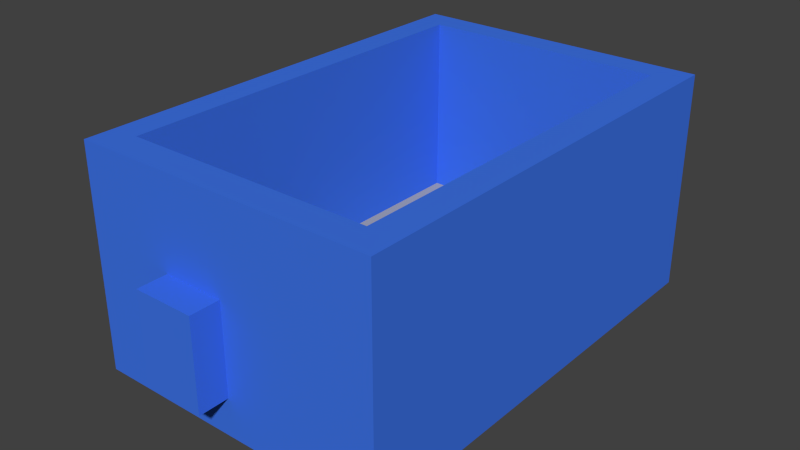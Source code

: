 # Source: mirror1.blend  (saved by Blender 2.75.0; exported with 4.5.12 LTS)
import bpy
from mathutils import Matrix  # noqa: F401  (used for matrix-valued properties, if any)

bpy.ops.wm.read_factory_settings(use_empty=True)
scene = bpy.context.scene
scene.name = 'Scene'

# ---- collections
col_collection_1 = bpy.data.collections.new('Collection 1'); scene.collection.children.link(col_collection_1)
col_collection_2 = bpy.data.collections.new('Collection 2'); scene.collection.children.link(col_collection_2)

# ---- materials (node trees are filled in below, after node groups)
mat_entrance = bpy.data.materials.new('Entrance')
mat_entrance.alpha_threshold = 0.0
mat_entrance.use_transparent_shadow = False
mat_entrance.diffuse_color = (0.0102, 0.8, 0.005229, 1.0)
mat_entrance.roughness = 0.5
mat_target = bpy.data.materials.new('Target')
mat_target.alpha_threshold = 0.0
mat_target.use_transparent_shadow = False
mat_target.diffuse_color = (0.8, 0.05178, 0.04293, 1.0)
mat_target.roughness = 0.5
mat_floor = bpy.data.materials.new('Floor')
mat_floor.alpha_threshold = 0.0
mat_floor.use_transparent_shadow = False
mat_floor.diffuse_color = (0.4, 0.4, 0.4, 1.0)
mat_floor.roughness = 0.5
mat_walls = bpy.data.materials.new('Walls')
mat_walls.alpha_threshold = 0.0
mat_walls.use_transparent_shadow = False
mat_walls.diffuse_color = (0.04968, 0.1728, 0.8, 1.0)
mat_walls.roughness = 0.5

# ---- material node trees

# ---- world
world_world = bpy.data.worlds.new('World'); scene.world = world_world
world_world.color = (0.05088, 0.05088, 0.05088)
world_world.use_sun_shadow = False
world_world.sun_shadow_jitter_overblur = 0.0
world_world.cycles.sampling_method = 'MANUAL'
world_world.cycles.sample_map_resolution = 256

# ---- meshes
me_cube_008 = bpy.data.meshes.new('Cube.008')
me_cube_008.from_pydata([(3.977, 2.963, 3.513), (3.399, 2.963, 3.513), (5.134, 2.963, 3.513), (4.555, 2.963, 3.513), (3.977, 2.963, 1.533), (4.555, 2.963, 1.533), (4.266, 2.963, 4.381), (3.977, 2.863, 1.533), (3.977, 2.863, 3.513), (4.555, 2.863, 1.533), (4.555, 2.863, 3.513), (3.399, 2.863, 3.513), (4.266, 2.863, 4.381), (5.134, 2.863, 3.513), (5.712, 5.855, 4.998), (5.712, 2.963, 4.998), (2.82, 5.855, 4.998), (2.82, 2.963, 4.998), (-0.0714, -12.71, 0.714), (-2.963, -12.71, 0.714), (-0.0714, -12.71, 4.998), (-2.963, -12.71, 4.998), (-0.0714, -14.14, 0.714), (-0.0714, -14.14, 4.998), (-2.963, -14.14, 4.998), (-2.963, -14.14, 0.714)], [], [(4, 0, 1, 6, 2, 3, 5), (7, 9, 10, 13, 12, 11, 8), (5, 3, 10, 9), (2, 6, 12, 13), (1, 0, 8, 11), (4, 5, 9, 7), (0, 4, 7, 8), (3, 2, 13, 10), (6, 1, 11, 12), (14, 16, 17), (15, 14, 17), (21, 20, 24), (21, 24, 25), (20, 23, 24), (18, 22, 23), (19, 21, 25), (20, 18, 23)])
_ca = me_cube_008.color_attributes.new('Col', 'BYTE_COLOR', 'CORNER')
_ca.data.foreach_set('color', [0.9911, 0.9911, 0.9911, 0.9961, 0.9911, 0.9911, 0.9911, 0.9961, 0.9911, 0.9911, 0.9911, 0.9961, 0.9911, 0.9911, 0.9911, 0.9961, 1.0, 1.0, 1.0, 1.0, 1.0, 1.0, 1.0, 1.0, 1.0, 1.0, 1.0, 1.0, 0.9911, 0.9911, 0.9911, 0.9961, 1.0, 1.0, 1.0, 1.0, 1.0, 1.0, 1.0, 1.0, 1.0, 1.0, 1.0, 1.0, 0.9911, 0.9911, 0.9911, 0.9961, 0.9911, 0.9911, 0.9911, 0.9961, 0.9911, 0.9911, 0.9911, 0.9961, 1.0, 1.0, 1.0, 1.0, 1.0, 1.0, 1.0, 1.0, 1.0, 1.0, 1.0, 1.0, 1.0, 1.0, 1.0, 1.0, 1.0, 1.0, 1.0, 1.0, 0.9911, 0.9911, 0.9911, 0.9961, 0.9911, 0.9911, 0.9911, 0.9961, 1.0, 1.0, 1.0, 1.0, 0.9911, 0.9911, 0.9911, 0.9961, 0.9911, 0.9911, 0.9911, 0.9961, 0.9911, 0.9911, 0.9911, 0.9961, 0.9911, 0.9911, 0.9911, 0.9961, 0.9911, 0.9911, 0.9911, 0.9961, 1.0, 1.0, 1.0, 1.0, 1.0, 1.0, 1.0, 1.0, 0.9911, 0.9911, 0.9911, 0.9961, 0.9911, 0.9911, 0.9911, 0.9961, 0.9911, 0.9911, 0.9911, 0.9961, 0.9911, 0.9911, 0.9911, 0.9961, 0.9911, 0.9911, 0.9911, 0.9961, 1.0, 1.0, 1.0, 1.0, 1.0, 1.0, 1.0, 1.0, 1.0, 1.0, 1.0, 1.0, 1.0, 1.0, 1.0, 1.0, 0.9911, 0.9911, 0.9911, 0.9961, 0.9911, 0.9911, 0.9911, 0.9961, 0.9911, 0.9911, 0.9911, 0.9961, 0.9911, 0.9911, 0.9911, 0.9961, 1.0, 1.0, 1.0, 1.0, 1.0, 1.0, 1.0, 1.0, 1.0, 1.0, 1.0, 1.0, 1.0, 1.0, 1.0, 1.0, 1.0, 1.0, 1.0, 1.0, 1.0, 1.0, 1.0, 1.0, 1.0, 1.0, 1.0, 1.0, 1.0, 1.0, 1.0, 1.0, 1.0, 1.0, 1.0, 1.0, 1.0, 1.0, 1.0, 1.0, 1.0, 1.0, 1.0, 1.0, 1.0, 1.0, 1.0, 1.0, 1.0, 1.0, 1.0, 1.0, 1.0, 1.0, 1.0, 1.0, 1.0, 1.0, 1.0, 1.0, 1.0, 1.0, 1.0, 1.0, 1.0, 1.0, 1.0, 1.0, 1.0, 1.0, 1.0, 1.0, 1.0, 1.0, 1.0, 1.0, 1.0, 1.0, 1.0, 1.0, 1.0, 1.0, 1.0, 1.0, 1.0, 1.0, 1.0, 1.0, 1.0, 1.0, 1.0, 1.0, 1.0, 1.0, 1.0, 1.0])
me_cube_008.materials.append(mat_entrance)
me_cube_008.use_remesh_preserve_volume = False
me_cube_008.use_remesh_preserve_attributes = False
me_cube_008.use_mirror_vertex_groups = False
me_cube_008.update()
me_cube_005 = bpy.data.meshes.new('Cube.005')
me_cube_005.from_pydata([(5.712, 2.963, 0.714), (2.82, 5.855, 0.714), (2.82, 2.963, 0.714), (5.712, 2.963, 4.998), (2.82, 5.855, 4.998), (2.82, 2.963, 4.998)], [], [(2, 5, 4), (0, 3, 5), (2, 0, 5), (1, 2, 4)])
_ca = me_cube_005.color_attributes.new('Col', 'BYTE_COLOR', 'CORNER')
_ca.data.foreach_set('color', [1.0, 1.0, 1.0, 1.0, 1.0, 1.0, 1.0, 1.0, 1.0, 1.0, 1.0, 1.0, 1.0, 1.0, 1.0, 1.0, 1.0, 1.0, 1.0, 1.0, 1.0, 1.0, 1.0, 1.0, 1.0, 1.0, 1.0, 1.0, 1.0, 1.0, 1.0, 1.0, 1.0, 1.0, 1.0, 1.0, 1.0, 1.0, 1.0, 1.0, 1.0, 1.0, 1.0, 1.0, 1.0, 1.0, 1.0, 1.0])
me_cube_005.materials.append(mat_target)
me_cube_005.use_remesh_preserve_volume = False
me_cube_005.use_remesh_preserve_attributes = False
me_cube_005.use_mirror_vertex_groups = False
me_cube_005.update()
me_cube_002 = bpy.data.meshes.new('Cube.002')
me_cube_002.from_pydata([(-0.0714, -5.712, 0.714), (-2.963, -5.712, 0.714), (-0.0714, -8.568, 0.714), (-2.963, -8.568, 0.714), (-0.0714, -7.14, 0.714), (-2.963, -7.14, 0.714), (2.82, 12.85, 0.714), (-5.855, 12.85, 0.714), (-5.855, 9.963, 0.714), (2.82, 9.963, 0.714), (5.712, 9.963, 0.714), (5.712, -5.712, 0.714), (-5.855, 9.963, 0.714), (-5.855, -5.712, 0.714)], [], [(5, 3, 2), (1, 5, 4), (0, 1, 4), (4, 5, 2), (10, 12, 13), (6, 7, 8), (11, 10, 13), (9, 6, 8)])
_ca = me_cube_002.color_attributes.new('Col', 'BYTE_COLOR', 'CORNER')
_ca.data.foreach_set('color', [1.0, 1.0, 1.0, 1.0, 1.0, 1.0, 1.0, 1.0, 1.0, 1.0, 1.0, 1.0, 1.0, 1.0, 1.0, 1.0, 1.0, 1.0, 1.0, 1.0, 1.0, 1.0, 1.0, 1.0, 1.0, 1.0, 1.0, 1.0, 1.0, 1.0, 1.0, 1.0, 1.0, 1.0, 1.0, 1.0, 1.0, 1.0, 1.0, 1.0, 1.0, 1.0, 1.0, 1.0, 1.0, 1.0, 1.0, 1.0, 1.0, 1.0, 1.0, 1.0, 1.0, 1.0, 1.0, 1.0, 1.0, 1.0, 1.0, 1.0, 1.0, 1.0, 1.0, 1.0, 1.0, 1.0, 1.0, 1.0, 1.0, 1.0, 1.0, 1.0, 1.0, 1.0, 1.0, 1.0, 1.0, 1.0, 1.0, 1.0, 1.0, 1.0, 1.0, 1.0, 1.0, 1.0, 1.0, 1.0, 1.0, 1.0, 1.0, 1.0, 1.0, 1.0, 1.0, 1.0])
me_cube_002.materials.append(mat_floor)
me_cube_002.use_remesh_preserve_volume = False
me_cube_002.use_remesh_preserve_attributes = False
me_cube_002.use_mirror_vertex_groups = False
me_cube_002.update()
me_cube_001 = bpy.data.meshes.new('Cube.001')
me_cube_001.from_pydata([(-7.14, -7.14, -1.071), (-7.14, 14.14, -1.071), (7.14, -7.14, -1.071), (7.14, 14.14, -1.071), (5.712, -5.712, 0.714), (-5.855, -5.712, 0.714), (-5.855, 12.85, 0.714), (5.712, 9.963, 0.714), (2.82, 12.85, 0.714), (5.712, 12.85, 4.998), (5.712, 9.963, 4.998), (2.82, 12.85, 4.998), (-7.14, 14.14, 9.282), (7.14, 14.14, 9.282), (7.14, -7.14, 9.282), (-7.14, -7.14, 9.282), (-5.855, -5.712, 9.282), (-5.855, 12.85, 9.282), (5.712, -5.712, 9.282), (5.712, 12.85, 9.282), (-0.0714, -5.712, 0.714), (-2.963, -5.712, 0.714), (-0.0714, -5.712, 4.998), (-2.963, -5.712, 4.998), (-0.0714, -8.568, 4.998), (-0.0714, -8.568, 0.714), (-2.963, -8.568, 0.714), (-2.963, -8.568, 4.998), (-0.0714, -7.14, 0.714), (-0.0714, -7.14, 4.998), (-2.963, -7.14, 4.998), (-2.963, -7.14, 0.714)], [], [(0, 28, 31), (11, 9, 19), (0, 2, 28), (26, 27, 25), (16, 5, 17), (6, 8, 11), (10, 7, 4), (27, 24, 25), (29, 24, 27), (30, 27, 26), (3, 13, 14), (22, 4, 20), (0, 15, 12), (2, 14, 29), (2, 3, 14), (30, 0, 31), (12, 13, 1), (13, 3, 1), (17, 11, 19), (0, 30, 15), (16, 22, 23), (11, 17, 6), (14, 13, 18), (29, 28, 24), (29, 14, 15), (16, 17, 12), (18, 19, 10), (5, 6, 17), (31, 30, 26), (28, 25, 24), (23, 5, 16), (19, 9, 10), (10, 4, 18), (12, 15, 16), (17, 19, 12), (15, 18, 16), (19, 13, 12), (15, 14, 18), (22, 16, 18), (13, 19, 18), (1, 0, 12), (18, 4, 22), (23, 21, 5), (30, 29, 15), (30, 29, 27), (28, 2, 29), (1, 3, 2, 0)])
_ca = me_cube_001.color_attributes.new('Col', 'BYTE_COLOR', 'CORNER')
_ca.data.foreach_set('color', [1.0, 1.0, 1.0, 1.0, 1.0, 1.0, 1.0, 1.0, 1.0, 1.0, 1.0, 1.0, 1.0, 1.0, 1.0, 1.0, 1.0, 1.0, 1.0, 1.0, 1.0, 1.0, 1.0, 1.0, 1.0, 1.0, 1.0, 1.0, 1.0, 1.0, 1.0, 1.0, 1.0, 1.0, 1.0, 1.0, 1.0, 1.0, 1.0, 1.0, 1.0, 1.0, 1.0, 1.0, 1.0, 1.0, 1.0, 1.0, 1.0, 1.0, 1.0, 1.0, 1.0, 1.0, 1.0, 1.0, 1.0, 1.0, 1.0, 1.0, 1.0, 1.0, 1.0, 1.0, 1.0, 1.0, 1.0, 1.0, 1.0, 1.0, 1.0, 1.0, 1.0, 1.0, 1.0, 1.0, 1.0, 1.0, 1.0, 1.0, 1.0, 1.0, 1.0, 1.0, 1.0, 1.0, 1.0, 1.0, 1.0, 1.0, 1.0, 1.0, 1.0, 1.0, 1.0, 1.0, 1.0, 1.0, 1.0, 1.0, 1.0, 1.0, 1.0, 1.0, 1.0, 1.0, 1.0, 1.0, 1.0, 1.0, 1.0, 1.0, 1.0, 1.0, 1.0, 1.0, 1.0, 1.0, 1.0, 1.0, 1.0, 1.0, 1.0, 1.0, 1.0, 1.0, 1.0, 1.0, 1.0, 1.0, 1.0, 1.0, 1.0, 1.0, 1.0, 1.0, 1.0, 1.0, 1.0, 1.0, 1.0, 1.0, 1.0, 1.0, 1.0, 1.0, 1.0, 1.0, 1.0, 1.0, 1.0, 1.0, 1.0, 1.0, 1.0, 1.0, 1.0, 1.0, 1.0, 1.0, 1.0, 1.0, 1.0, 1.0, 1.0, 1.0, 1.0, 1.0, 1.0, 1.0, 1.0, 1.0, 1.0, 1.0, 1.0, 1.0, 1.0, 1.0, 1.0, 1.0, 1.0, 1.0, 1.0, 1.0, 1.0, 1.0, 1.0, 1.0, 1.0, 1.0, 1.0, 1.0, 1.0, 1.0, 1.0, 1.0, 1.0, 1.0, 1.0, 1.0, 1.0, 1.0, 1.0, 1.0, 1.0, 1.0, 1.0, 1.0, 1.0, 1.0, 1.0, 1.0, 1.0, 1.0, 1.0, 1.0, 1.0, 1.0, 1.0, 1.0, 1.0, 1.0, 1.0, 1.0, 1.0, 1.0, 1.0, 1.0, 1.0, 1.0, 1.0, 1.0, 1.0, 1.0, 1.0, 1.0, 1.0, 1.0, 1.0, 1.0, 1.0, 1.0, 1.0, 1.0, 1.0, 1.0, 1.0, 1.0, 1.0, 1.0, 1.0, 1.0, 1.0, 1.0, 1.0, 1.0, 1.0, 1.0, 1.0, 1.0, 1.0, 1.0, 1.0, 1.0, 1.0, 1.0, 1.0, 1.0, 1.0, 1.0, 1.0, 1.0, 1.0, 1.0, 1.0, 1.0, 1.0, 1.0, 1.0, 1.0, 1.0, 1.0, 1.0, 1.0, 1.0, 1.0, 1.0, 1.0, 1.0, 1.0, 1.0, 1.0, 1.0, 1.0, 1.0, 1.0, 1.0, 1.0, 1.0, 1.0, 1.0, 1.0, 1.0, 1.0, 1.0, 1.0, 1.0, 1.0, 1.0, 1.0, 1.0, 1.0, 1.0, 1.0, 1.0, 1.0, 1.0, 1.0, 1.0, 1.0, 1.0, 1.0, 1.0, 1.0, 1.0, 1.0, 1.0, 1.0, 1.0, 1.0, 1.0, 1.0, 1.0, 1.0, 1.0, 1.0, 1.0, 1.0, 1.0, 1.0, 1.0, 1.0, 1.0, 1.0, 1.0, 1.0, 1.0, 1.0, 1.0, 1.0, 1.0, 1.0, 1.0, 1.0, 1.0, 1.0, 1.0, 1.0, 1.0, 1.0, 1.0, 1.0, 1.0, 1.0, 1.0, 1.0, 1.0, 1.0, 1.0, 1.0, 1.0, 1.0, 1.0, 1.0, 1.0, 1.0, 1.0, 1.0, 1.0, 1.0, 1.0, 1.0, 1.0, 1.0, 1.0, 1.0, 1.0, 1.0, 1.0, 1.0, 1.0, 1.0, 1.0, 1.0, 1.0, 1.0, 1.0, 1.0, 1.0, 1.0, 1.0, 1.0, 1.0, 1.0, 1.0, 1.0, 1.0, 1.0, 1.0, 1.0, 1.0, 1.0, 1.0, 1.0, 1.0, 1.0, 1.0, 1.0, 1.0, 1.0, 1.0, 1.0, 1.0, 1.0, 1.0, 1.0, 1.0, 1.0, 1.0, 1.0, 1.0, 1.0, 1.0, 1.0, 1.0, 1.0, 1.0, 1.0, 1.0, 1.0, 1.0, 1.0, 1.0, 1.0, 1.0, 1.0, 1.0, 1.0, 1.0, 1.0, 1.0, 1.0, 1.0, 1.0, 1.0, 1.0, 1.0, 1.0, 1.0, 1.0, 1.0, 1.0, 1.0, 1.0, 1.0, 1.0, 1.0, 1.0, 1.0, 1.0, 1.0, 1.0, 1.0, 1.0, 1.0, 1.0, 1.0, 1.0, 1.0, 1.0, 1.0, 1.0, 1.0, 1.0, 1.0, 1.0, 1.0, 1.0, 1.0, 1.0, 1.0, 1.0, 1.0, 1.0, 1.0, 1.0, 1.0, 1.0, 1.0, 1.0, 1.0, 1.0, 1.0, 1.0, 1.0, 1.0, 1.0, 1.0, 1.0, 1.0, 1.0, 1.0, 1.0, 1.0, 1.0, 1.0, 1.0, 1.0, 1.0, 1.0, 1.0, 1.0, 1.0, 1.0, 1.0, 1.0, 1.0, 1.0, 1.0, 1.0, 1.0, 1.0, 1.0, 1.0, 1.0, 1.0, 1.0, 1.0, 1.0, 1.0, 1.0, 1.0, 1.0, 1.0, 1.0, 1.0, 1.0, 1.0, 1.0, 1.0, 1.0, 1.0, 1.0, 1.0, 1.0, 1.0, 1.0, 1.0, 1.0, 1.0, 1.0, 1.0, 1.0, 1.0, 1.0, 1.0, 1.0, 1.0])
me_cube_001.materials.append(mat_walls)
me_cube_001.use_remesh_preserve_volume = False
me_cube_001.use_remesh_preserve_attributes = False
me_cube_001.use_mirror_vertex_groups = False
me_cube_001.update()
me_cube_003 = bpy.data.meshes.new('Cube.003')
me_cube_003.from_pydata([(-0.6605, 5.855, 0.714), (-0.6605, 2.963, 0.714), (2.82, 5.855, 0.714), (2.82, 2.963, 0.714), (0.2071, 5.855, 1.571), (-0.6605, 5.855, 1.571), (0.2071, 2.963, 1.571), (-0.6605, 2.963, 1.571), (1.075, 5.855, 2.428), (0.2071, 5.855, 2.428), (1.075, 2.963, 2.428), (0.2071, 2.963, 2.428), (1.942, 5.855, 3.284), (1.075, 5.855, 3.284), (1.942, 2.963, 3.284), (1.075, 2.963, 3.284), (2.82, 5.855, 4.141), (1.942, 5.855, 4.141), (2.82, 2.963, 4.141), (1.942, 2.963, 4.141)], [], [(1, 3, 6), (10, 6, 3), (10, 15, 13), (8, 9, 11), (6, 11, 9), (4, 2, 0), (12, 2, 8), (16, 17, 19), (14, 19, 17), (7, 1, 6), (14, 15, 10), (18, 19, 14), (14, 3, 18), (4, 5, 7), (10, 11, 6), (3, 14, 10), (0, 1, 5), (14, 12, 15), (6, 4, 7), (12, 14, 17), (18, 16, 19), (8, 13, 12), (4, 9, 8), (12, 13, 15), (5, 4, 0), (12, 17, 16), (2, 4, 8), (2, 12, 16), (4, 6, 9), (10, 8, 11), (8, 10, 13), (1, 7, 5)])
me_cube_003.materials.append(mat_target)
me_cube_003.use_remesh_preserve_volume = False
me_cube_003.use_remesh_preserve_attributes = False
me_cube_003.use_mirror_vertex_groups = False
me_cube_003.update()

# ---- objects
ob_cube_004 = bpy.data.objects.new('Cube.004', me_cube_008)
ob_cube_001 = bpy.data.objects.new('Cube.001', me_cube_005)
ob_cube_003 = bpy.data.objects.new('Cube.003', me_cube_002)
ob_cube = bpy.data.objects.new('Cube', me_cube_001)
ob_cube_002 = bpy.data.objects.new('Cube.002', me_cube_003)

# ---- transforms, parenting, visibility, modifiers, constraints
ob_cube_004.location = (1.5, 14.9, -0.714)
ob_cube_004.lineart.crease_threshold = 0.0
ob_cube_001.location = (1.5, 14.9, -0.714)
ob_cube_001.lineart.crease_threshold = 0.0
ob_cube_003.location = (1.5, 7.9, -0.714)
ob_cube_003.lineart.crease_threshold = 0.0
ob_cube.location = (1.5, 7.9, -0.714)
ob_cube.lineart.crease_threshold = 0.0
ob_cube_002.location = (1.5, 14.9, -0.714)
ob_cube_002.lineart.crease_threshold = 0.0

# ---- collection membership
col_collection_1.objects.link(ob_cube_004)
col_collection_1.objects.link(ob_cube_001)
col_collection_1.objects.link(ob_cube_003)
col_collection_1.objects.link(ob_cube)
col_collection_2.objects.link(ob_cube_002)
def _layer_coll(name, lc=None):
    lc = lc or bpy.context.view_layer.layer_collection
    for c in lc.children:
        if c.name == name: return c
        r = _layer_coll(name, c)
        if r: return r
_layer_coll('Collection 2').indirect_only = True

# ---- scene / render settings (as saved in the file)
scene.frame_start = 1; scene.frame_end = 250; scene.frame_set(1)
scene.render.engine = 'BLENDER_EEVEE_NEXT'
scene.render.resolution_percentage = 50
scene.render.dither_intensity = 0.0
scene.cycles.use_denoising = False
scene.cycles.samples = 10
scene.cycles.sampling_pattern = 'TABULATED_SOBOL'
scene.cycles.light_sampling_threshold = 0.0
scene.cycles.use_adaptive_sampling = False
scene.cycles.use_light_tree = False
scene.cycles.blur_glossy = 0.0
scene.cycles.pixel_filter_type = 'GAUSSIAN'
scene.cycles.sample_clamp_indirect = 0.0
scene.view_settings.view_transform = 'Standard'
bpy.context.view_layer.update()

# ---- added for rendering (the .blend has no active camera and no usable light): camera, sun
cam_auto = bpy.data.cameras.new('AutoCamera')
cam_auto.lens = 50.0
cam_auto.sensor_width = 36.0
cam_auto.clip_end = 1000.0
ob_auto_camera = bpy.data.objects.new('AutoCamera', cam_auto)
scene.collection.objects.link(ob_auto_camera)
ob_auto_camera.location = (28.1033, -21.238, 24.6742)
ob_auto_camera.rotation_euler = (1.09748, -7.21219e-08, 0.694738)
scene.camera = ob_auto_camera
light_auto_sun = bpy.data.lights.new('AutoSun', 'SUN')
light_auto_sun.energy = 3.0
light_auto_sun.angle = 0.0523599
ob_auto_sun = bpy.data.objects.new('AutoSun', light_auto_sun)
scene.collection.objects.link(ob_auto_sun)
ob_auto_sun.rotation_euler = (0.872665, 0.174533, 0.523599)
bpy.context.view_layer.update()
